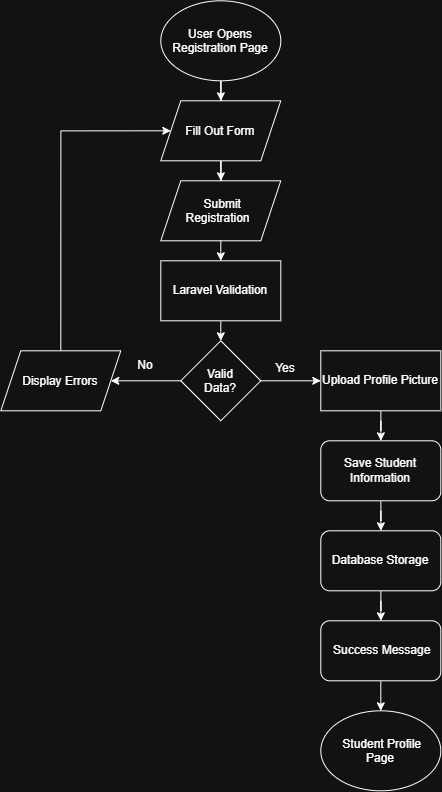

The diagram above was exported from draw.io. Its source (the exported page's mxGraphModel, read from the mxfile embedded in the PNG):
<mxGraphModel dx="1952" dy="811" grid="1" gridSize="10" guides="1" tooltips="1" connect="1" arrows="1" fold="1" page="1" pageScale="1" pageWidth="850" pageHeight="1100" math="0" shadow="0">
  <root>
    <mxCell id="0" />
    <mxCell id="1" parent="0" />
    <mxCell id="nYR6UkE-L11CRp9sz7AE-11" edge="1" parent="1" source="oXNu1cvXIRoX4p2H481c-6" style="edgeStyle=orthogonalEdgeStyle;rounded=0;orthogonalLoop=1;jettySize=auto;html=1;exitX=0.5;exitY=1;exitDx=0;exitDy=0;entryX=0.5;entryY=0;entryDx=0;entryDy=0;" target="nYR6UkE-L11CRp9sz7AE-5">
      <mxGeometry relative="1" as="geometry" />
    </mxCell>
    <mxCell id="oXNu1cvXIRoX4p2H481c-6" parent="1" style="whiteSpace=wrap;html=1;rounded=0;" value="Laravel Validation" vertex="1">
      <mxGeometry height="60" width="120" x="365" y="280" as="geometry" />
    </mxCell>
    <mxCell id="nYR6UkE-L11CRp9sz7AE-8" edge="1" parent="1" source="nYR6UkE-L11CRp9sz7AE-1" style="edgeStyle=orthogonalEdgeStyle;rounded=0;orthogonalLoop=1;jettySize=auto;html=1;exitX=0.5;exitY=1;exitDx=0;exitDy=0;" target="nYR6UkE-L11CRp9sz7AE-3">
      <mxGeometry relative="1" as="geometry" />
    </mxCell>
    <mxCell id="nYR6UkE-L11CRp9sz7AE-1" parent="1" style="ellipse;whiteSpace=wrap;html=1;shapeInside=1;" value="User Opens Registration Page" vertex="1">
      <mxGeometry height="80" width="120" x="365" y="20" as="geometry" />
    </mxCell>
    <mxCell id="nYR6UkE-L11CRp9sz7AE-9" edge="1" parent="1" source="nYR6UkE-L11CRp9sz7AE-3" style="edgeStyle=orthogonalEdgeStyle;rounded=0;orthogonalLoop=1;jettySize=auto;html=1;exitX=0.5;exitY=1;exitDx=0;exitDy=0;" target="nYR6UkE-L11CRp9sz7AE-4">
      <mxGeometry relative="1" as="geometry" />
    </mxCell>
    <mxCell id="nYR6UkE-L11CRp9sz7AE-3" parent="1" style="shape=parallelogram;perimeter=parallelogramPerimeter;whiteSpace=wrap;html=1;shapeInside=1;fixedSize=1;" value="Fill Out Form" vertex="1">
      <mxGeometry height="60" width="120" x="365" y="120" as="geometry" />
    </mxCell>
    <mxCell id="nYR6UkE-L11CRp9sz7AE-10" edge="1" parent="1" source="nYR6UkE-L11CRp9sz7AE-4" style="edgeStyle=orthogonalEdgeStyle;rounded=0;orthogonalLoop=1;jettySize=auto;html=1;exitX=0.5;exitY=1;exitDx=0;exitDy=0;entryX=0.5;entryY=0;entryDx=0;entryDy=0;" target="oXNu1cvXIRoX4p2H481c-6">
      <mxGeometry relative="1" as="geometry" />
    </mxCell>
    <mxCell id="nYR6UkE-L11CRp9sz7AE-4" parent="1" style="shape=parallelogram;perimeter=parallelogramPerimeter;whiteSpace=wrap;html=1;shapeInside=1;fixedSize=1;" value="Submit Registration" vertex="1">
      <mxGeometry height="60" width="120" x="365" y="200" as="geometry" />
    </mxCell>
    <mxCell id="nYR6UkE-L11CRp9sz7AE-13" edge="1" parent="1" source="nYR6UkE-L11CRp9sz7AE-5" style="edgeStyle=orthogonalEdgeStyle;rounded=0;orthogonalLoop=1;jettySize=auto;html=1;" target="nYR6UkE-L11CRp9sz7AE-12" value="">
      <mxGeometry relative="1" as="geometry" />
    </mxCell>
    <mxCell id="nYR6UkE-L11CRp9sz7AE-15" edge="1" parent="1" source="nYR6UkE-L11CRp9sz7AE-5" style="edgeStyle=orthogonalEdgeStyle;rounded=0;orthogonalLoop=1;jettySize=auto;html=1;" target="nYR6UkE-L11CRp9sz7AE-14" value="">
      <mxGeometry relative="1" as="geometry" />
    </mxCell>
    <mxCell id="nYR6UkE-L11CRp9sz7AE-5" parent="1" style="rhombus;whiteSpace=wrap;html=1;shapeInside=1;" value="Valid Data?" vertex="1">
      <mxGeometry height="80" width="80" x="385" y="360" as="geometry" />
    </mxCell>
    <mxCell id="nYR6UkE-L11CRp9sz7AE-29" edge="1" parent="1" source="nYR6UkE-L11CRp9sz7AE-12" style="edgeStyle=orthogonalEdgeStyle;rounded=0;orthogonalLoop=1;jettySize=auto;html=1;exitX=0.5;exitY=0;exitDx=0;exitDy=0;entryX=0;entryY=0.5;entryDx=0;entryDy=0;" target="nYR6UkE-L11CRp9sz7AE-3">
      <mxGeometry relative="1" as="geometry">
        <Array as="points">
          <mxPoint x="265.08" y="150.08" />
        </Array>
      </mxGeometry>
    </mxCell>
    <mxCell id="nYR6UkE-L11CRp9sz7AE-12" parent="1" style="shape=parallelogram;perimeter=parallelogramPerimeter;whiteSpace=wrap;html=1;shapeInside=1;fixedSize=1;" value="Display Errors" vertex="1">
      <mxGeometry height="60" width="120" x="205" y="370" as="geometry" />
    </mxCell>
    <mxCell id="nYR6UkE-L11CRp9sz7AE-17" edge="1" parent="1" source="nYR6UkE-L11CRp9sz7AE-14" style="edgeStyle=orthogonalEdgeStyle;rounded=0;orthogonalLoop=1;jettySize=auto;html=1;" target="nYR6UkE-L11CRp9sz7AE-16" value="">
      <mxGeometry relative="1" as="geometry" />
    </mxCell>
    <mxCell id="nYR6UkE-L11CRp9sz7AE-14" parent="1" style="whiteSpace=wrap;html=1;" value="Upload Profile Picture" vertex="1">
      <mxGeometry height="60" width="120" x="525" y="370" as="geometry" />
    </mxCell>
    <mxCell id="nYR6UkE-L11CRp9sz7AE-19" edge="1" parent="1" source="nYR6UkE-L11CRp9sz7AE-16" style="edgeStyle=orthogonalEdgeStyle;rounded=0;orthogonalLoop=1;jettySize=auto;html=1;" target="nYR6UkE-L11CRp9sz7AE-18" value="">
      <mxGeometry relative="1" as="geometry" />
    </mxCell>
    <mxCell id="nYR6UkE-L11CRp9sz7AE-16" parent="1" style="rounded=1;whiteSpace=wrap;html=1;" value="Save Student Information" vertex="1">
      <mxGeometry height="60" width="120" x="525" y="460" as="geometry" />
    </mxCell>
    <mxCell id="nYR6UkE-L11CRp9sz7AE-21" edge="1" parent="1" source="nYR6UkE-L11CRp9sz7AE-18" style="edgeStyle=orthogonalEdgeStyle;rounded=0;orthogonalLoop=1;jettySize=auto;html=1;" target="nYR6UkE-L11CRp9sz7AE-20" value="">
      <mxGeometry relative="1" as="geometry" />
    </mxCell>
    <mxCell id="nYR6UkE-L11CRp9sz7AE-18" parent="1" style="whiteSpace=wrap;html=1;rounded=1;" value="Database Storage" vertex="1">
      <mxGeometry height="60" width="120" x="525" y="550" as="geometry" />
    </mxCell>
    <mxCell id="nYR6UkE-L11CRp9sz7AE-26" edge="1" parent="1" source="nYR6UkE-L11CRp9sz7AE-20" style="edgeStyle=orthogonalEdgeStyle;rounded=0;orthogonalLoop=1;jettySize=auto;html=1;exitX=0.5;exitY=1;exitDx=0;exitDy=0;entryX=0.5;entryY=0;entryDx=0;entryDy=0;" target="nYR6UkE-L11CRp9sz7AE-25">
      <mxGeometry relative="1" as="geometry" />
    </mxCell>
    <mxCell id="nYR6UkE-L11CRp9sz7AE-20" parent="1" style="whiteSpace=wrap;html=1;rounded=1;" value="&amp;nbsp;Success Message" vertex="1">
      <mxGeometry height="60" width="120" x="525" y="640" as="geometry" />
    </mxCell>
    <mxCell id="nYR6UkE-L11CRp9sz7AE-25" parent="1" style="ellipse;whiteSpace=wrap;html=1;shapeInside=1;" value="&amp;nbsp;Student Profile Page" vertex="1">
      <mxGeometry height="80" width="120" x="525" y="730" as="geometry" />
    </mxCell>
    <mxCell id="nYR6UkE-L11CRp9sz7AE-27" parent="1" style="text;html=1;whiteSpace=wrap;strokeColor=none;fillColor=none;align=center;verticalAlign=middle;rounded=0;" value="No" vertex="1">
      <mxGeometry height="30" width="60" x="320" y="370" as="geometry" />
    </mxCell>
    <mxCell id="nYR6UkE-L11CRp9sz7AE-28" parent="1" style="text;html=1;whiteSpace=wrap;strokeColor=none;fillColor=none;align=center;verticalAlign=middle;rounded=0;" value="Yes&lt;div&gt;&lt;br&gt;&lt;/div&gt;" vertex="1">
      <mxGeometry height="30" width="60" x="460" y="380" as="geometry" />
    </mxCell>
  </root>
</mxGraphModel>